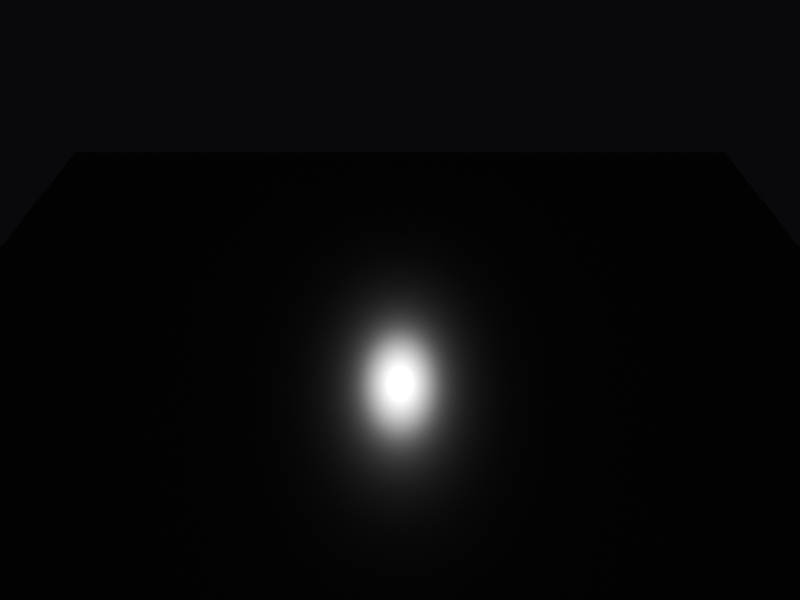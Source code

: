 # Source: beugungsgitter_demo.blend  (saved by Blender 5.0.119; exported with 4.5.12 LTS)
import bpy
from mathutils import Matrix  # noqa: F401  (used for matrix-valued properties, if any)

bpy.ops.wm.read_factory_settings(use_empty=True)
scene = bpy.context.scene
scene.name = 'Scene'

# ---- materials (node trees are filled in below, after node groups)
mat_diffractiongrating_osl_v2 = bpy.data.materials.new('DiffractionGrating_OSL_v2')

# ---- material node trees
mat_diffractiongrating_osl_v2.use_nodes = True; mat_diffractiongrating_osl_v2.node_tree.nodes.clear()
_N = mat_diffractiongrating_osl_v2.node_tree.nodes; _L = mat_diffractiongrating_osl_v2.node_tree.links
n0 = _N.new('ShaderNodeOutputMaterial'); n0.name = 'Material Output'; n0.location = (0, 0)
n1 = _N.new('ShaderNodeScript'); n1.name = 'Script'; n1.location = (0, 0)
n1.bytecode = 'OpenShadingLanguage 1.00\n# Compiled by oslc 1.14.7.0\n# options: -o /tmp/tmpkv53kzy_.oso -I/home/claude/blender-5.0.1-linux-x64/5.0/scripts/addons_core/cycles/shader\nshader Diffraction\nparam\tcolor\tColor\t1 1 1\t\t%read{113,113} %write{2147483647,-1}\nparam\tfloat\tDistance\t1200\t\t%read{62,70} %write{2147483647,-1}\nparam\tfloat\tRoughness\t0\t\t%read{4,4} %write{2147483647,-1}\nparam\tfloat\tRotation\t0\t\t%read{13,13} %write{2147483647,-1}\nparam\tint\tWavelengths\t8\t\t%read{28,28} %write{2147483647,-1}\nparam\tint\tMaxOrder\t3\t\t%read{74,80} %write{2147483647,-1}\nparam\tnormal\tNormal\t0 0 0\t\t%read{11,130} %write{0,0} %initexpr\nparam\tnormal\tTangent\t0 0 0\t\t%read{6,7} %write{2147483647,-1}\noparam\tclosure color\tBRDF\t\t\t%read{54,130} %write{2,130} %initexpr\nglobal\tpoint\tP\t%read{30,30} %write{2147483647,-1}\nglobal\tvector\tI\t%read{24,24} %write{2147483647,-1}\nglobal\tnormal\tN\t%read{0,2} %write{2147483647,-1}\nlocal\tint\t___368_chash\t%read{37,40} %write{36,39}\nlocal\tfloat\t___369_res\t%read{49,49} %write{47,47}\nlocal\tint\t___370_rng\t%read{44,48} %write{40,48}\nlocal\tfloat\t___370_f\t%read{33,33} %write{32,32}\nlocal\tfloat\t___371_sf\t%read{20,130} %write{15,130}\nlocal\tfloat\t___371_cf\t%read{21,130} %write{16,130}\nlocal\tfloat\tRg\t%read{54,130} %write{5,5}\nlocal\tnormal\tTg\t%read{18,130} %write{6,22}\nlocal\tnormal\t___372_Zaxis\t%read{10,11} %write{9,10}\nlocal\tvector\trht\t%read{25,26} %write{24,24}\nlocal\tfloat\tsTheta\t%read{54,130} %write{27,27}\nlocal\tint\tNW\t%read{54,130} %write{28,28}\nlocal\tfloat\tjitter\t%read{54,130} %write{51,51}\nlocal\tint\t___373_w\t%read{54,130} %write{53,130}\nlocal\tfloat\t___374_wave\t%read{54,130} %write{54,130}\nlocal\tfloat\t___374_wldst\t%read{54,130} %write{54,130}\nlocal\tint\t___374_ordmin\t%read{54,130} %write{54,130}\nlocal\tint\t___374_ordmax\t%read{54,130} %write{54,130}\nlocal\tfloat\t___374_orddif\t%read{54,130} %write{54,130}\nlocal\tint\t___375_order\t%read{54,130} %write{54,130}\nlocal\tfloat\t___377_wfac\t%read{54,130} %write{54,130}\nlocal\tfloat\t___378_angle\t%read{54,130} %write{54,130}\nlocal\tnormal\t___378_NN\t%read{54,130} %write{54,130}\nlocal\tcolor\t___378_cl\t%read{54,130} %write{54,130}\nconst\tstring\t$const1\t"reflection"\t\t%read{1,120} %write{2147483647,-1}\nconst\tfloat\t$const2\t0\t\t%read{2,120} %write{2147483647,-1}\nconst\tint\t$const3\t0\t\t%read{15,124} %write{2147483647,-1}\nconst\tint\t$const4\t1\t\t%read{28,130} %write{2147483647,-1}\nconst\tfloat\t$const5\t1\t\t%read{4,97} %write{2147483647,-1}\nconst\tstring\t$const6\t"clamp"\t\t%read{3,3} %write{2147483647,-1}\ntemp\tfloat\t$tmp1\t%read{5,5} %write{4,4}\nconst\tnormal\t$const7\t0 0 0\t\t%read{7,7} %write{2147483647,-1}\ntemp\tint\t$tmp3\t%read{8,8} %write{7,7}\nconst\tnormal\t$const8\t0 0 1\t\t%read{9,9} %write{2147483647,-1}\nconst\tstring\t$const9\t"object"\t\t%read{10,10} %write{2147483647,-1}\nconst\tstring\t$const10\t"world"\t\t%read{10,10} %write{2147483647,-1}\ntemp\tvector\t$tmp4\t%read{12,12} %write{11,11}\nconst\tfloat\t$const11\t6.28318548\t\t%read{13,13} %write{2147483647,-1}\ntemp\tfloat\t$tmp5\t%read{17,17} %write{13,13}\nconst\tstring\t$const12\t"rotateVector"\t\t%read{14,103} %write{2147483647,-1}\ntemp\tvector\t$tmp6\t%read{20,20} %write{19,19}\ntemp\tvector\t$tmp7\t%read{19,19} %write{18,18}\ntemp\tvector\t$tmp8\t%read{22,22} %write{20,20}\ntemp\tvector\t$tmp9\t%read{22,22} %write{21,21}\ntemp\tfloat\t$tmp10\t%read{27,27} %write{25,25}\ntemp\tfloat\t$tmp11\t%read{27,27} %write{26,26}\nconst\tstring\t$const13\t"randomInterval"\t\t%read{29,29} %write{2147483647,-1}\ntemp\tfloat\t$tmp12\t%read{32,32} %write{31,31}\nconst\tfloat\t$const14\t12345\t\t%read{30,30} %write{2147483647,-1}\ntemp\tpoint\t$tmp13\t%read{31,31} %write{30,30}\ntemp\tint\t$tmp14\t%read{36,36} %write{34,34}\ntemp\tfloat\t$tmp15\t%read{34,34} %write{33,33}\nconst\tfloat\t$const16\t2.13748365e+09\t\t%read{33,43} %write{2147483647,-1}\nconst\tstring\t$const17\t"rng_seed"\t\t%read{35,35} %write{2147483647,-1}\ntemp\tint\t$tmp16\t%read{38,38} %write{37,37}\nconst\tint\t$const18\t891694213\t\t%read{40,48} %write{2147483647,-1}\ntemp\tfloat\t$tmp17\t%read{50,50} %write{41,41}\ntemp\tfloat\t$tmp18\t%read{50,50} %write{49,49}\nconst\tstring\t$const19\t"rng_uniform"\t\t%read{42,42} %write{2147483647,-1}\ntemp\tfloat\t$tmp19\t%read{45,45} %write{43,43}\ntemp\tfloat\t$tmp20\t%read{46,46} %write{45,45}\ntemp\tfloat\t$tmp21\t%read{45,45} %write{44,44}\nconst\tfloat\t$const20\t0.5\t\t%read{46,47} %write{2147483647,-1}\ntemp\tfloat\t$tmp22\t%read{47,47} %write{46,46}\ntemp\tfloat\t$tmp23\t%read{51,51} %write{50,50}\ntemp\tint\t$tmp24\t%read{54,130} %write{54,130}\ntemp\tint\t$tmp25\t%read{52,130} %write{53,130}\nconst\tfloat\t$const21\t380\t\t%read{61,61} %write{2147483647,-1}\nconst\tfloat\t$const22\t400\t\t%read{60,60} %write{2147483647,-1}\ntemp\tfloat\t$tmp26\t%read{54,130} %write{54,130}\ntemp\tfloat\t$tmp27\t%read{54,130} %write{54,130}\ntemp\tfloat\t$tmp28\t%read{54,130} %write{54,130}\ntemp\tfloat\t$tmp29\t%read{54,130} %write{54,130}\ntemp\tfloat\t$tmp30\t%read{54,130} %write{54,130}\ntemp\tint\t$tmp31\t%read{54,130} %write{54,130}\ntemp\tfloat\t$tmp32\t%read{54,130} %write{54,130}\ntemp\tfloat\t$tmp33\t%read{54,130} %write{54,130}\nconst\tfloat\t$const24\t-1\t\t%read{63,94} %write{2147483647,-1}\ntemp\tfloat\t$tmp34\t%read{54,130} %write{54,130}\ntemp\tfloat\t$tmp35\t%read{54,130} %write{54,130}\ntemp\tfloat\t$tmp36\t%read{54,130} %write{54,130}\ntemp\tfloat\t$tmp37\t%read{54,130} %write{54,130}\ntemp\tfloat\t$tmp38\t%read{54,130} %write{54,130}\ntemp\tfloat\t$tmp39\t%read{54,130} %write{54,130}\ntemp\tint\t$tmp40\t%read{54,130} %write{54,130}\ntemp\tint\t$tmp41\t%read{54,130} %write{54,130}\ntemp\tint\t$tmp42\t%read{54,130} %write{54,130}\ntemp\tint\t$tmp43\t%read{54,130} %write{54,130}\ntemp\tint\t$tmp44\t%read{54,130} %write{54,130}\ntemp\tint\t$tmp45\t%read{54,130} %write{54,130}\ntemp\tint\t$tmp46\t%read{54,130} %write{54,130}\ntemp\tint\t$tmp47\t%read{54,130} %write{54,130}\ntemp\tint\t$tmp48\t%read{54,130} %write{54,130}\ntemp\tfloat\t$tmp49\t%read{54,130} %write{54,130}\ntemp\tfloat\t$tmp50\t%read{54,130} %write{54,130}\ntemp\tint\t$tmp51\t%read{54,130} %write{54,130}\ntemp\tint\t$tmp52\t%read{54,130} %write{54,130}\ntemp\tint\t$tmp53\t%read{54,130} %write{54,130}\ntemp\tint\t$tmp54\t%read{54,130} %write{54,130}\ntemp\tvector\t$tmp55\t%read{54,130} %write{54,130}\ntemp\tvector\t$tmp56\t%read{54,130} %write{54,130}\ntemp\tvector\t$tmp57\t%read{54,130} %write{54,130}\ntemp\tvector\t$tmp58\t%read{54,130} %write{54,130}\ntemp\tcolor\t$tmp59\t%read{54,130} %write{54,130}\ntemp\tcolor\t$tmp60\t%read{54,130} %write{54,130}\ntemp\tfloat\t$tmp61\t%read{54,130} %write{54,130}\ntemp\tfloat\t$tmp62\t%read{54,130} %write{54,130}\ntemp\tint\t$tmp63\t%read{54,130} %write{54,130}\ntemp\tclosure color\t$tmp64\t%read{54,130} %write{54,130}\ntemp\tclosure color\t$tmp65\t%read{54,130} %write{54,130}\ntemp\tclosure color\t$tmp66\t%read{54,130} %write{54,130}\nconst\tstring\t$const25\t"beckmann"\t\t%read{124,124} %write{2147483647,-1}\nconst\tfloat\t$const26\t1.5\t\t%read{124,124} %write{2147483647,-1}\nconst\tstring\t$const27\t"microfacet"\t\t%read{123,124} %write{2147483647,-1}\nconst\tvector\t$const28\t0 0 0\t\t%read{124,124} %write{2147483647,-1}\ntemp\tclosure color\t$tmp68\t%read{54,130} %write{54,130}\ntemp\tint\t$tmp69\t%read{2147483647,-1} %write{54,130}\ntemp\tint\t$tmp70\t%read{2147483647,-1} %write{54,130}\ncode Normal\n# /tmp/tmpgly8451w.osl:50\n#     normal Normal = N,\n\tassign\t\tNormal N \t%filename{"/tmp/tmpgly8451w.osl"} %line{50} %argrw{"wr"}\ncode BRDF\n# /tmp/tmpgly8451w.osl:52\n#     output closure color BRDF = reflection(N))\n\tfunctioncall\t$const1 3 \t%filename{"/tmp/tmpgly8451w.osl"} %line{52} %argrw{"r"}\n# /home/claude/blender-5.0.1-linux-x64/5.0/scripts/addons_core/cycles/shader/stdosl.h:466\n# closure color reflection(normal N) { return reflection (N, 0.0); }\n\tclosure\t\tBRDF $const1 N $const2 \t%filename{"/home/claude/blender-5.0.1-linux-x64/5.0/scripts/addons_core/cycles/shader/stdosl.h"} %line{466} %argrw{"wrrr"}\ncode ___main___\n# /tmp/tmpgly8451w.osl:54\n#     float Rg = clamp(Roughness, 0, 1);\n\tfunctioncall\t$const6 6 \t%filename{"/tmp/tmpgly8451w.osl"} %line{54} %argrw{"r"}\n# /home/claude/blender-5.0.1-linux-x64/5.0/scripts/addons_core/cycles/shader/stdosl.h:141\n# float  clamp (float x, float minval, float maxval) { return max(min(x,maxval),minval); }\n\tmin\t\t$tmp1 Roughness $const5 \t%filename{"/home/claude/blender-5.0.1-linux-x64/5.0/scripts/addons_core/cycles/shader/stdosl.h"} %line{141} %argrw{"wrr"}\n\tmax\t\tRg $tmp1 $const2 \t%argrw{"wrr"}\n# /tmp/tmpgly8451w.osl:56\n#     normal Tg = Tangent;\n\tassign\t\tTg Tangent \t%filename{"/tmp/tmpgly8451w.osl"} %line{56} %argrw{"wr"}\n# /tmp/tmpgly8451w.osl:57\n#     if (Tangent == normal(0.0, 0.0, 0.0)) {\n\teq\t\t$tmp3 Tangent $const7 \t%line{57} %argrw{"wrr"}\n\tif\t\t$tmp3 13 13 \t%argrw{"r"}\n# /tmp/tmpgly8451w.osl:58\n#         normal Zaxis = normal(0.0, 0.0, 1.0);\n\tassign\t\t___372_Zaxis $const8 \t%line{58} %argrw{"wr"}\n# /tmp/tmpgly8451w.osl:59\n#         Zaxis = transform("object", "world", Zaxis);\n\ttransformn\t___372_Zaxis $const9 $const10 ___372_Zaxis \t%line{59} %argrw{"wrrr"}\n# /tmp/tmpgly8451w.osl:60\n#         Tg = normalize(cross(Zaxis, Normal));\n\tcross\t\t$tmp4 ___372_Zaxis Normal \t%line{60} %argrw{"wrr"}\n\tnormalize\tTg $tmp4 \t%argrw{"wr"}\n# /tmp/tmpgly8451w.osl:62\n#     rotateVector(Tg, Normal, Rotation * M_2PI);\n\tmul\t\t$tmp5 Rotation $const11 \t%line{62} %argrw{"wrr"}\n\tfunctioncall\t$const12 23 \t%argrw{"r"}\n# /tmp/tmpgly8451w.osl:38\n#     float sf = 0, cf = 0;\n\tassign\t\t___371_sf $const3 \t%line{38} %argrw{"wr"}\n\tassign\t\t___371_cf $const3 \t%argrw{"wr"}\n# /tmp/tmpgly8451w.osl:39\n#     sincos(angle, sf, cf);\n\tsincos\t\t$tmp5 ___371_sf ___371_cf \t%line{39} %argrw{"rww"}\n# /tmp/tmpgly8451w.osl:40\n#     v = (normalize(cross(axis, v)) * sf) + (v * cf);\n\tcross\t\t$tmp7 Normal Tg \t%line{40} %argrw{"wrr"}\n\tnormalize\t$tmp6 $tmp7 \t%argrw{"wr"}\n\tmul\t\t$tmp8 $tmp6 ___371_sf \t%argrw{"wrr"}\n\tmul\t\t$tmp9 Tg ___371_cf \t%argrw{"wrr"}\n\tadd\t\tTg $tmp8 $tmp9 \t%argrw{"wrr"}\n# /tmp/tmpgly8451w.osl:64\n#     BRDF = 0;\n\tassign\t\tBRDF $const3 \t%line{64} %argrw{"wr"}\n# /tmp/tmpgly8451w.osl:66\n#     vector rht = cross(I, Normal);\n\tcross\t\trht I Normal \t%line{66} %argrw{"wrr"}\n# /tmp/tmpgly8451w.osl:67\n#     float sTheta = length(rht) * dot(Tg, rht);\n\tlength\t\t$tmp10 rht \t%line{67} %argrw{"wr"}\n\tdot\t\t$tmp11 Tg rht \t%argrw{"wrr"}\n\tmul\t\tsTheta $tmp10 $tmp11 \t%argrw{"wrr"}\n# /tmp/tmpgly8451w.osl:69\n#     int NW = max(Wavelengths, 1);\n\tmax\t\tNW Wavelengths $const4 \t%line{69} %argrw{"wrr"}\n# /tmp/tmpgly8451w.osl:71\n#     float jitter = randomInterval(0.0, 1.0, P);\n\tfunctioncall\t$const13 52 \t%line{71} %argrw{"r"}\n# /tmp/tmpgly8451w.osl:31\n#     float f = fmod(cellnoise(ipt * 12345.0), 1.0);\n\tmul\t\t$tmp13 P $const14 \t%line{31} %argrw{"wrr"}\n\tcellnoise\t$tmp12 $tmp13 \t%argrw{"wr"}\n\tfmod\t\t___370_f $tmp12 $const5 \t%argrw{"wrr"}\n# /tmp/tmpgly8451w.osl:32\n#     rng_seed(rng, int(f * 2137483647));\n\tmul\t\t$tmp15 ___370_f $const16 \t%line{32} %argrw{"wrr"}\n\tassign\t\t$tmp14 $tmp15 \t%argrw{"wr"}\n\tfunctioncall\t$const17 41 \t%argrw{"r"}\n# /tmp/tmpgly8451w.osl:16\n#     int chash = seed;\n\tassign\t\t___368_chash $tmp14 \t%line{16} %argrw{"wr"}\n# /tmp/tmpgly8451w.osl:17\n#     if (chash == 0) chash = 1;\n\teq\t\t$tmp16 ___368_chash $const3 \t%line{17} %argrw{"wrr"}\n\tif\t\t$tmp16 40 40 \t%argrw{"r"}\n\tassign\t\t___368_chash $const4 \t%argrw{"wr"}\n# /tmp/tmpgly8451w.osl:18\n#     rng = chash * 891694213;\n\tmul\t\t___370_rng ___368_chash $const18 \t%line{18} %argrw{"wrr"}\n# /tmp/tmpgly8451w.osl:33\n#     return (maxval - minval) * rng_uniform(rng) + minval;\n\tsub\t\t$tmp17 $const5 $const2 \t%line{33} %argrw{"wrr"}\n\tfunctioncall\t$const19 50 \t%argrw{"r"}\n# /tmp/tmpgly8451w.osl:23\n#     float res = rng / float(2137483647) * 0.5 + 0.5;\n\tassign\t\t$tmp19 $const16 \t%line{23} %argrw{"wr"}\n\tassign\t\t$tmp21 ___370_rng \t%argrw{"wr"}\n\tdiv\t\t$tmp20 $tmp21 $tmp19 \t%argrw{"wrr"}\n\tmul\t\t$tmp22 $tmp20 $const20 \t%argrw{"wrr"}\n\tadd\t\t___369_res $tmp22 $const20 \t%argrw{"wrr"}\n# /tmp/tmpgly8451w.osl:24\n#     rng *= 891694213;\n\tmul\t\t___370_rng ___370_rng $const18 \t%line{24} %argrw{"wrr"}\n# /tmp/tmpgly8451w.osl:25\n#     return res;\n\tassign\t\t$tmp18 ___369_res \t%line{25} %argrw{"wr"}\n# /tmp/tmpgly8451w.osl:33\n#     return (maxval - minval) * rng_uniform(rng) + minval;\n\tmul\t\t$tmp23 $tmp17 $tmp18 \t%line{33} %argrw{"wrr"}\n\tadd\t\tjitter $tmp23 $const2 \t%argrw{"wrr"}\n# /tmp/tmpgly8451w.osl:73\n#     for (int w = 0; w < NW; w++) {\n\tfor\t\t$tmp25 54 56 129 131 \t%line{73} %argrw{"r"}\n\tassign\t\t___373_w $const3 \t%argrw{"wr"}\n\tlt\t\t$tmp24 ___373_w NW \t%argrw{"wrr"}\n\tneq\t\t$tmp25 $tmp24 $const3 \t%argrw{"wrr"}\n# /tmp/tmpgly8451w.osl:74\n#         float wave = 380.0 + (780.0 - 380.0) * ((w + jitter) / NW);\n\tassign\t\t$tmp27 ___373_w \t%line{74} %argrw{"wr"}\n\tadd\t\t$tmp26 $tmp27 jitter \t%argrw{"wrr"}\n\tassign\t\t$tmp29 NW \t%argrw{"wr"}\n\tdiv\t\t$tmp28 $tmp26 $tmp29 \t%argrw{"wrr"}\n\tmul\t\t$tmp30 $const22 $tmp28 \t%argrw{"wrr"}\n\tadd\t\t___374_wave $const21 $tmp30 \t%argrw{"wrr"}\n# /tmp/tmpgly8451w.osl:75\n#         float wldst = wave / Distance;\n\tdiv\t\t___374_wldst ___374_wave Distance \t%line{75} %argrw{"wrr"}\n# /tmp/tmpgly8451w.osl:77\n#         int ordmin = int(floor(Distance * (-1 + sTheta) / wave)) - 1;\n\tadd\t\t$tmp33 $const24 sTheta \t%line{77} %argrw{"wrr"}\n\tmul\t\t$tmp34 Distance $tmp33 \t%argrw{"wrr"}\n\tdiv\t\t$tmp35 $tmp34 ___374_wave \t%argrw{"wrr"}\n\tfloor\t\t$tmp32 $tmp35 \t%argrw{"wr"}\n\tassign\t\t$tmp31 $tmp32 \t%argrw{"wr"}\n\tsub\t\t___374_ordmin $tmp31 $const4 \t%argrw{"wrr"}\n# /tmp/tmpgly8451w.osl:78\n#         int ordmax = int(ceil(Distance * (1 - sTheta) / wave));\n\tsub\t\t$tmp37 $const5 sTheta \t%line{78} %argrw{"wrr"}\n\tmul\t\t$tmp38 Distance $tmp37 \t%argrw{"wrr"}\n\tdiv\t\t$tmp39 $tmp38 ___374_wave \t%argrw{"wrr"}\n\tceil\t\t$tmp36 $tmp39 \t%argrw{"wr"}\n\tassign\t\t___374_ordmax $tmp36 \t%argrw{"wr"}\n# /tmp/tmpgly8451w.osl:79\n#         if (ordmin < -MaxOrder) ordmin = -MaxOrder;\n\tneg\t\t$tmp40 MaxOrder \t%line{79} %argrw{"wr"}\n\tlt\t\t$tmp41 ___374_ordmin $tmp40 \t%argrw{"wrr"}\n\tif\t\t$tmp41 78 78 \t%argrw{"r"}\n\tneg\t\t___374_ordmin MaxOrder \t%argrw{"wr"}\n# /tmp/tmpgly8451w.osl:80\n#         if (ordmax >  MaxOrder) ordmax =  MaxOrder;\n\tgt\t\t$tmp42 ___374_ordmax MaxOrder \t%line{80} %argrw{"wrr"}\n\tif\t\t$tmp42 81 81 \t%argrw{"r"}\n\tassign\t\t___374_ordmax MaxOrder \t%argrw{"wr"}\n# /tmp/tmpgly8451w.osl:81\n#         float orddif = abs(ordmax - ordmin - 1);\n\tsub\t\t$tmp44 ___374_ordmax ___374_ordmin \t%line{81} %argrw{"wrr"}\n\tsub\t\t$tmp45 $tmp44 $const4 \t%argrw{"wrr"}\n\tabs\t\t$tmp43 $tmp45 \t%argrw{"wr"}\n\tassign\t\t___374_orddif $tmp43 \t%argrw{"wr"}\n# /tmp/tmpgly8451w.osl:83\n#         for (int order = ordmin; order <= ordmax; order++) {\n\tfor\t\t$tmp47 87 89 127 129 \t%line{83} %argrw{"r"}\n\tassign\t\t___375_order ___374_ordmin \t%argrw{"wr"}\n\tle\t\t$tmp46 ___375_order ___374_ordmax \t%argrw{"wrr"}\n\tneq\t\t$tmp47 $tmp46 $const3 \t%argrw{"wrr"}\n# /tmp/tmpgly8451w.osl:84\n#             if (order != 0) {\n\tneq\t\t$tmp48 ___375_order $const3 \t%line{84} %argrw{"wrr"}\n\tif\t\t$tmp48 127 127 \t%argrw{"r"}\n# /tmp/tmpgly8451w.osl:85\n#                 float wfac = order * wldst + sTheta;\n\tassign\t\t$tmp50 ___375_order \t%line{85} %argrw{"wr"}\n\tmul\t\t$tmp49 $tmp50 ___374_wldst \t%argrw{"wrr"}\n\tadd\t\t___377_wfac $tmp49 sTheta \t%argrw{"wrr"}\n# /tmp/tmpgly8451w.osl:86\n#                 if (wfac >= -1.0 && wfac <= 1.0) {\n\tge\t\t$tmp51 ___377_wfac $const24 \t%line{86} %argrw{"wrr"}\n\tneq\t\t$tmp52 $tmp51 $const3 \t%argrw{"wrr"}\n\tif\t\t$tmp52 100 100 \t%argrw{"r"}\n\tle\t\t$tmp53 ___377_wfac $const5 \t%argrw{"wrr"}\n\tneq\t\t$tmp54 $tmp53 $const3 \t%argrw{"wrr"}\n\tassign\t\t$tmp52 $tmp54 \t%argrw{"wr"}\n\tif\t\t$tmp52 127 127 \t%argrw{"r"}\n# /tmp/tmpgly8451w.osl:87\n#                     float angle = asin(wfac);\n\tasin\t\t___378_angle ___377_wfac \t%line{87} %argrw{"wr"}\n# /tmp/tmpgly8451w.osl:88\n#                     normal NN = Normal;\n\tassign\t\t___378_NN Normal \t%line{88} %argrw{"wr"}\n# /tmp/tmpgly8451w.osl:89\n#                     rotateVector(NN, Tg, angle);\n\tfunctioncall\t$const12 112 \t%line{89} %argrw{"r"}\n# /tmp/tmpgly8451w.osl:38\n#     float sf = 0, cf = 0;\n\tassign\t\t___371_sf $const3 \t%line{38} %argrw{"wr"}\n\tassign\t\t___371_cf $const3 \t%argrw{"wr"}\n# /tmp/tmpgly8451w.osl:39\n#     sincos(angle, sf, cf);\n\tsincos\t\t___378_angle ___371_sf ___371_cf \t%line{39} %argrw{"rww"}\n# /tmp/tmpgly8451w.osl:40\n#     v = (normalize(cross(axis, v)) * sf) + (v * cf);\n\tcross\t\t$tmp56 Tg ___378_NN \t%line{40} %argrw{"wrr"}\n\tnormalize\t$tmp55 $tmp56 \t%argrw{"wr"}\n\tmul\t\t$tmp57 $tmp55 ___371_sf \t%argrw{"wrr"}\n\tmul\t\t$tmp58 ___378_NN ___371_cf \t%argrw{"wrr"}\n\tadd\t\t___378_NN $tmp57 $tmp58 \t%argrw{"wrr"}\n# /tmp/tmpgly8451w.osl:90\n#                     color cl = wavelength_color(wave) * Color / (orddif * NW);\n\twavelength_color\t$tmp59 ___374_wave \t%line{90} %argrw{"wr"}\n\tmul\t\t$tmp60 $tmp59 Color \t%argrw{"wrr"}\n\tassign\t\t$tmp62 NW \t%argrw{"wr"}\n\tmul\t\t$tmp61 ___374_orddif $tmp62 \t%argrw{"wrr"}\n\tdiv\t\t___378_cl $tmp60 $tmp61 \t%argrw{"wrr"}\n# /tmp/tmpgly8451w.osl:91\n#                     if (Rg == 0.0) {\n\teq\t\t$tmp63 Rg $const2 \t%line{91} %argrw{"wrr"}\n\tif\t\t$tmp63 123 127 \t%argrw{"r"}\n# /tmp/tmpgly8451w.osl:92\n#                         BRDF += (cl * reflection(NN));\n\tfunctioncall\t$const1 121 \t%line{92} %argrw{"r"}\n# /home/claude/blender-5.0.1-linux-x64/5.0/scripts/addons_core/cycles/shader/stdosl.h:466\n# closure color reflection(normal N) { return reflection (N, 0.0); }\n\tclosure\t\t$tmp64 $const1 ___378_NN $const2 \t%filename{"/home/claude/blender-5.0.1-linux-x64/5.0/scripts/addons_core/cycles/shader/stdosl.h"} %line{466} %argrw{"wrrr"}\n# /tmp/tmpgly8451w.osl:92\n#                         BRDF += (cl * reflection(NN));\n\tmul\t\t$tmp65 $tmp64 ___378_cl \t%filename{"/tmp/tmpgly8451w.osl"} %line{92} %argrw{"wrr"}\n\tadd\t\tBRDF BRDF $tmp65 \t%argrw{"wrr"}\n# /tmp/tmpgly8451w.osl:95\n#                         BRDF += (cl * microfacet("beckmann", NN, Rg, 1.5, 0));\n\tfunctioncall\t$const27 125 \t%line{95} %argrw{"r"}\n# /home/claude/blender-5.0.1-linux-x64/5.0/scripts/addons_core/cycles/shader/stdosl.h:463\n#     return microfacet(distribution, N, vector(0), alpha, alpha, eta, refr);\n\tclosure\t\t$tmp66 $const27 $const25 ___378_NN $const28 Rg Rg $const26 $const3 \t%filename{"/home/claude/blender-5.0.1-linux-x64/5.0/scripts/addons_core/cycles/shader/stdosl.h"} %line{463} %argrw{"wrrrrrrrr"}\n# /tmp/tmpgly8451w.osl:95\n#                         BRDF += (cl * microfacet("beckmann", NN, Rg, 1.5, 0));\n\tmul\t\t$tmp68 $tmp66 ___378_cl \t%filename{"/tmp/tmpgly8451w.osl"} %line{95} %argrw{"wrr"}\n\tadd\t\tBRDF BRDF $tmp68 \t%argrw{"wrr"}\n# /tmp/tmpgly8451w.osl:83\n#         for (int order = ordmin; order <= ordmax; order++) {\n\tassign\t\t$tmp69 ___375_order \t%line{83} %argrw{"wr"}\n\tadd\t\t___375_order ___375_order $const4 \t%argrw{"wrr"}\n# /tmp/tmpgly8451w.osl:73\n#     for (int w = 0; w < NW; w++) {\n\tassign\t\t$tmp70 ___373_w \t%line{73} %argrw{"wr"}\n\tadd\t\t___373_w ___373_w $const4 \t%argrw{"wrr"}\n\tend\n'
n1.bytecode_hash = '7c2fe952acdadbf3f786133eed2da24d'
n1.inputs[0].default_value = (1.0, 1.0, 1.0, 1.0)
n1.inputs[1].default_value = 1000.0
n1.inputs[2].default_value = 0.03
n1.inputs[3].default_value = 0.0
n1.inputs[4].default_value = 8
n1.inputs[5].default_value = 3
n1.inputs[6].default_value = (0.0, 0.0, 0.0)
n1.inputs[7].default_value = (1.0, 0.0, 0.0)
n2 = _N.new('ShaderNodeBsdfAnisotropic'); n2.name = 'Glossy BSDF'; n2.location = (0, 0)
n2.inputs[0].default_value = (0.35, 0.35, 0.35, 1.0)
n2.inputs[1].default_value = 0.03
n3 = _N.new('ShaderNodeAddShader'); n3.name = 'Add Shader'; n3.location = (0, 0)
_L.new(n1.outputs[0], n3.inputs[0])
_L.new(n2.outputs[0], n3.inputs[1])
_L.new(n3.outputs[0], n0.inputs[0])
n0.is_active_output = True

# ---- world
world_w = bpy.data.worlds.new('W'); scene.world = world_w
world_w.use_nodes = True; world_w.node_tree.nodes.clear()
_N = world_w.node_tree.nodes; _L = world_w.node_tree.links
n0 = _N.new('ShaderNodeBackground'); n0.name = 'Background'; n0.location = (-200, 100)
n0.inputs[0].default_value = (0.005, 0.005, 0.006, 1.0)
n1 = _N.new('ShaderNodeOutputWorld'); n1.name = 'World Output'; n1.location = (200, 100)
_L.new(n0.outputs[0], n1.inputs[0])
n1.is_active_output = True

# ---- cameras
cam_camera = bpy.data.cameras.new('Camera')
cam_camera.lens = 32.0

# ---- lights
light_area = bpy.data.lights.new('Area', 'AREA')
light_area.energy = 9000.0
light_area.size = 0.08
light_area.size_y = 1.0

# ---- meshes
me_plane = bpy.data.meshes.new('Plane')
me_plane.from_pydata([(-3.0, -3.0, 0.0), (3.0, -3.0, 0.0), (-3.0, 3.0, 0.0), (3.0, 3.0, 0.0)], [], [(0, 1, 3, 2)])
_uv = me_plane.uv_layers.new(name='UVMap')
_uv.uv.foreach_set('vector', [0.0, 0.0, 1.0, 0.0, 1.0, 1.0, 0.0, 1.0])
me_plane.materials.append(mat_diffractiongrating_osl_v2)
me_plane.update()

# ---- objects
ob_grating = bpy.data.objects.new('Grating', me_plane)
ob_area = bpy.data.objects.new('Area', light_area)
ob_camera = bpy.data.objects.new('Camera', cam_camera)

# ---- transforms, parenting, visibility, modifiers, constraints
ob_grating.location = (0.0, 0.0, 0.0)
ob_area.location = (0.0, 3.0, 3.0)
ob_area.rotation_euler = (0.7854, -6.182e-08, -3.142)
ob_camera.location = (0.0, -3.0, 3.0)
ob_camera.rotation_euler = (0.9025, -0.0, 0.0)

# ---- collection membership
scene.collection.objects.link(ob_grating)
scene.collection.objects.link(ob_area)
scene.collection.objects.link(ob_camera)

# ---- scene / render settings (as saved in the file)
scene.camera = ob_camera
scene.frame_start = 1; scene.frame_end = 250; scene.frame_set(1)
scene.render.engine = 'CYCLES'
scene.render.resolution_x = 800
scene.render.resolution_y = 600
scene.render.bake_bias = 0.0
scene.render.bake_samples = 0
scene.cycles.shading_system = True
scene.cycles.samples = 512
scene.cycles.sampling_pattern = 'TABULATED_SOBOL'
scene.eevee.use_volume_custom_range = False
bpy.context.view_layer.update()
